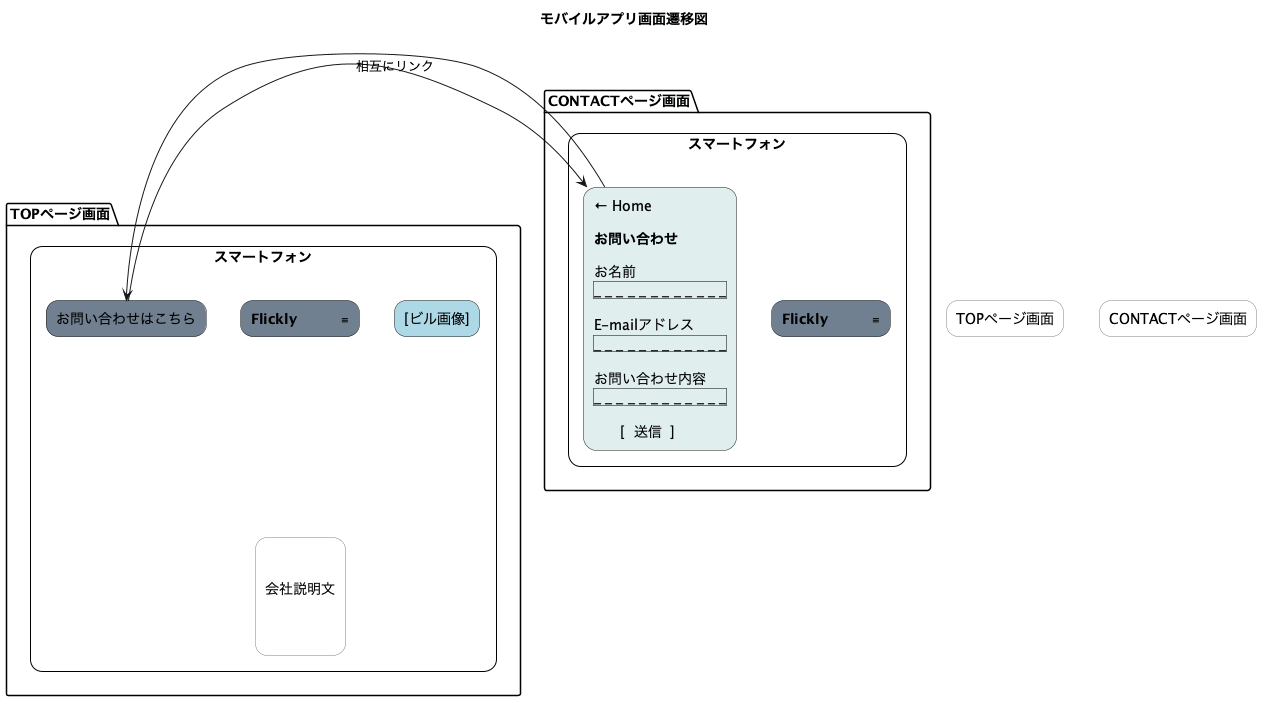

The diagram above was rendered by PlantUML. Its source (embedded in the PNG):
@startuml
skinparam rectangle {
  RoundCorner 25
}

title モバイルアプリ画面遷移図

rectangle "TOPページ画面" as top_label #white;line:gray
rectangle "CONTACTページ画面" as contact_label #white;line:gray

package "TOPページ画面" as top_screen {
  rectangle "スマートフォン" as phone1 #white;line:black {
    rectangle "**Flickly**          ≡" as header1 #708090
    rectangle "[ビル画像]" as image1 #lightblue
    rectangle "\n\n会社説明文\n\n\n" as desc1 #white;line:gray
    rectangle "お問い合わせはこちら" as contact_btn #708090
  }
}

package "CONTACTページ画面" as contact_screen {
  rectangle "スマートフォン" as phone2 #white;line:black {
    rectangle "**Flickly**          ≡" as header2 #708090
    rectangle "← Home\n\n**お問い合わせ**\n\nお名前\n|_ _ _ _ _ _ _ _ _ _ _ _|\n\nE-mailアドレス\n|_ _ _ _ _ _ _ _ _ _ _ _|\n\nお問い合わせ内容\n|_ _ _ _ _ _ _ _ _ _ _ _|\n\n      [  送信  ]" as form2 #E0EEEE
  }
}

contact_btn -right-> form2 : 相互にリンク
form2 -left-> contact_btn

@enduml